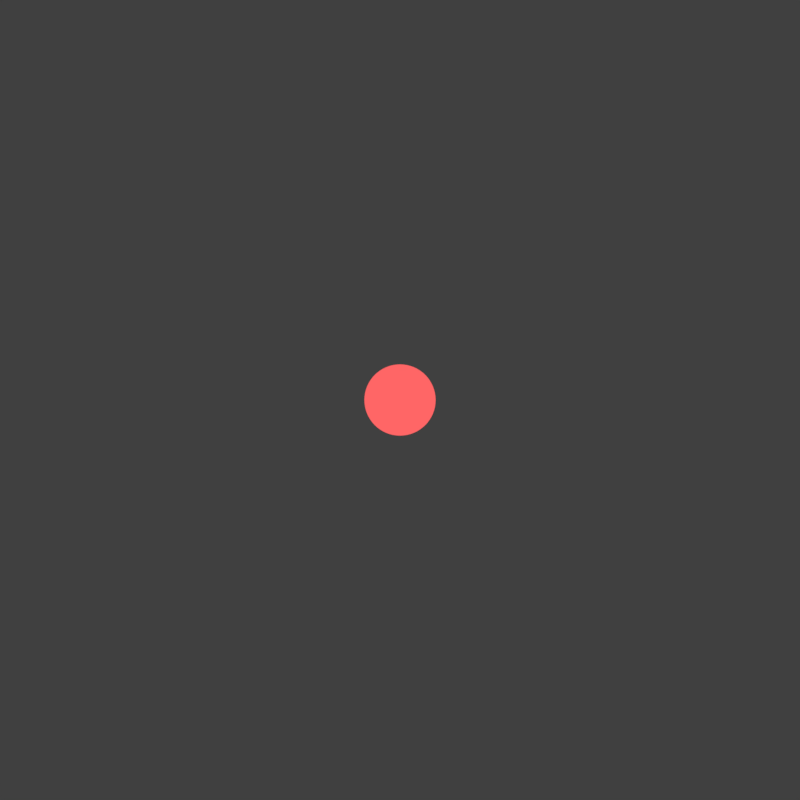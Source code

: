 # Source: cursor.blend  (saved by Blender 2.78.0; exported with 4.5.12 LTS)
import bpy
from mathutils import Matrix  # noqa: F401  (used for matrix-valued properties, if any)

bpy.ops.wm.read_factory_settings(use_empty=True)
scene = bpy.context.scene
scene.name = 'cursor'

# ---- collections
col_collection_1 = bpy.data.collections.new('Collection 1'); scene.collection.children.link(col_collection_1)

# ---- materials (node trees are filled in below, after node groups)
mat_mod_red_satuated = bpy.data.materials.new('mod_red_satuated')
mat_mod_red_satuated.alpha_threshold = 0.0
mat_mod_red_satuated.roughness = 0.5
mat_white = bpy.data.materials.new('white')
mat_white.alpha_threshold = 0.0
mat_white.roughness = 0.5

# ---- material node trees
mat_mod_red_satuated.use_nodes = True; mat_mod_red_satuated.node_tree.nodes.clear()
_N = mat_mod_red_satuated.node_tree.nodes; _L = mat_mod_red_satuated.node_tree.links
n0 = _N.new('ShaderNodeOutputMaterial'); n0.name = 'Material Output'; n0.location = (300, 300)
n1 = _N.new('ShaderNodeEmission'); n1.name = 'Emission'; n1.location = (10, 300)
n1.inputs[0].default_value = (1.0, 0.1329, 0.1329, 1.0)
_L.new(n1.outputs[0], n0.inputs[0])
n0.is_active_output = True
mat_white.use_nodes = True; mat_white.node_tree.nodes.clear()
_N = mat_white.node_tree.nodes; _L = mat_white.node_tree.links
n0 = _N.new('ShaderNodeOutputMaterial'); n0.name = 'Material Output'; n0.location = (300, 300)
n1 = _N.new('ShaderNodeEmission'); n1.name = 'Emission'; n1.location = (10, 300)
_L.new(n1.outputs[0], n0.inputs[0])
n0.is_active_output = True

# ---- world
world_world_006 = bpy.data.worlds.new('World.006'); scene.world = world_world_006
world_world_006.color = (0.05088, 0.05088, 0.05088)
world_world_006.use_sun_shadow = False
world_world_006.sun_shadow_jitter_overblur = 0.0
world_world_006.cycles.sampling_method = 'MANUAL'

# ---- cameras
cam_camera_054 = bpy.data.cameras.new('Camera.054')
cam_camera_054.type = 'ORTHO'
cam_camera_054.clip_end = 100.0
cam_camera_054.lens = 35.0
cam_camera_054.sensor_width = 32.0
cam_camera_054.sensor_height = 18.0
cam_camera_054.ortho_scale = 1.2
cam_camera_054.display_size = 2.0
cam_camera_054.dof.focus_distance = 0.0
cam_camera_053 = bpy.data.cameras.new('Camera.053')
cam_camera_053.type = 'ORTHO'
cam_camera_053.clip_end = 100.0
cam_camera_053.lens = 35.0
cam_camera_053.sensor_width = 32.0
cam_camera_053.sensor_height = 18.0
cam_camera_053.ortho_scale = 1.2
cam_camera_053.display_size = 2.0
cam_camera_053.dof.focus_distance = 0.0
cam_camera_052 = bpy.data.cameras.new('Camera.052')
cam_camera_052.type = 'ORTHO'
cam_camera_052.clip_end = 100.0
cam_camera_052.lens = 35.0
cam_camera_052.sensor_width = 32.0
cam_camera_052.sensor_height = 18.0
cam_camera_052.ortho_scale = 1.2
cam_camera_052.display_size = 2.0
cam_camera_052.dof.focus_distance = 0.0

# ---- meshes
me_circle_014 = bpy.data.meshes.new('Circle.014')
me_circle_014.from_pydata([(-4.404e-08, 0.4153, 0.0), (-0.08103, 0.4074, 0.0), (-0.1589, 0.3837, 0.0), (-0.2307, 0.3453, 0.0), (-0.2937, 0.2937, 0.0), (-0.3453, 0.2307, 0.0), (-0.3837, 0.1589, 0.0), (-0.4074, 0.08103, 0.0), (-0.4153, 2.07e-07, 0.0), (-0.4074, -0.08103, 0.0), (-0.3837, -0.1589, 0.0), (-0.3453, -0.2307, 0.0), (-0.2937, -0.2937, 0.0), (-0.2307, -0.3453, 0.0), (-0.1589, -0.3837, 0.0), (-0.08103, -0.4074, 0.0), (9.13e-08, -0.4153, 0.0), (0.08103, -0.4074, 0.0), (0.1589, -0.3837, 0.0), (0.2307, -0.3453, 0.0), (0.2937, -0.2937, 0.0), (0.3453, -0.2307, 0.0), (0.3837, -0.1589, 0.0), (0.4074, -0.08103, 0.0), (0.4153, 5.767e-07, 0.0), (0.4074, 0.08103, 0.0), (0.3837, 0.1589, 0.0), (0.3453, 0.2307, 0.0), (0.2937, 0.2937, 0.0), (0.2307, 0.3453, 0.0), (0.1589, 0.3837, 0.0), (0.08103, 0.4074, 0.0), (-0.04071, 0.4133, 0.0), (-0.1206, 0.3975, 0.0), (-0.1958, 0.3663, 0.0), (-0.2635, 0.3211, 0.0), (-0.3211, 0.2635, 0.0), (-0.3663, 0.1958, 0.0), (-0.3975, 0.1206, 0.0), (-0.4133, 0.04071, 0.0), (-0.4133, -0.04071, 0.0), (-0.3975, -0.1206, 0.0), (-0.3663, -0.1958, 0.0), (-0.3211, -0.2635, 0.0), (-0.2635, -0.3211, 0.0), (-0.1958, -0.3663, 0.0), (-0.1206, -0.3975, 0.0), (-0.04071, -0.4133, 0.0), (0.04071, -0.4133, 0.0), (0.1206, -0.3975, 0.0), (0.1958, -0.3663, 0.0), (0.2635, -0.3211, 0.0), (0.3211, -0.2635, 0.0), (0.3663, -0.1958, 0.0), (0.3975, -0.1206, 0.0), (0.4133, -0.04071, 0.0), (0.4133, 0.04071, 0.0), (0.3975, 0.1206, 0.0), (0.3663, 0.1958, 0.0), (0.3211, 0.2635, 0.0), (0.2635, 0.3211, 0.0), (0.1958, 0.3663, 0.0), (0.1206, 0.3975, 0.0), (0.04071, 0.4133, 0.0)], [], [(32, 1, 33, 2, 34, 3, 35, 4, 36, 5, 37, 6, 38, 7, 39, 8, 40, 9, 41, 10, 42, 11, 43, 12, 44, 13, 45, 14, 46, 15, 47, 16, 48, 17, 49, 18, 50, 19, 51, 20, 52, 21, 53, 22, 54, 23, 55, 24, 56, 25, 57, 26, 58, 27, 59, 28, 60, 29, 61, 30, 62, 31, 63, 0)])
me_circle_014.materials.append(mat_mod_red_satuated)
me_circle_014.use_remesh_preserve_volume = False
me_circle_014.use_remesh_preserve_attributes = False
me_circle_014.use_mirror_vertex_groups = False
me_circle_014.update()
me_circle_013 = bpy.data.meshes.new('Circle.013')
me_circle_013.from_pydata([(-4.404e-08, 0.4153, 0.0), (-0.08103, 0.4074, 0.0), (-0.1589, 0.3837, 0.0), (-0.2307, 0.3453, 0.0), (-0.2937, 0.2937, 0.0), (-0.3453, 0.2307, 0.0), (-0.3837, 0.1589, 0.0), (-0.4074, 0.08103, 0.0), (-0.4153, 2.07e-07, 0.0), (-0.4074, -0.08103, 0.0), (-0.3837, -0.1589, 0.0), (-0.3453, -0.2307, 0.0), (-0.2937, -0.2937, 0.0), (-0.2307, -0.3453, 0.0), (-0.1589, -0.3837, 0.0), (-0.08103, -0.4074, 0.0), (9.13e-08, -0.4153, 0.0), (0.08103, -0.4074, 0.0), (0.1589, -0.3837, 0.0), (0.2307, -0.3453, 0.0), (0.2937, -0.2937, 0.0), (0.3453, -0.2307, 0.0), (0.3837, -0.1589, 0.0), (0.4074, -0.08103, 0.0), (0.4153, 5.767e-07, 0.0), (0.4074, 0.08103, 0.0), (0.3837, 0.1589, 0.0), (0.3453, 0.2307, 0.0), (0.2937, 0.2937, 0.0), (0.2307, 0.3453, 0.0), (0.1589, 0.3837, 0.0), (0.08103, 0.4074, 0.0), (-0.04071, 0.4133, 0.0), (-0.1206, 0.3975, 0.0), (-0.1958, 0.3663, 0.0), (-0.2635, 0.3211, 0.0), (-0.3211, 0.2635, 0.0), (-0.3663, 0.1958, 0.0), (-0.3975, 0.1206, 0.0), (-0.4133, 0.04071, 0.0), (-0.4133, -0.04071, 0.0), (-0.3975, -0.1206, 0.0), (-0.3663, -0.1958, 0.0), (-0.3211, -0.2635, 0.0), (-0.2635, -0.3211, 0.0), (-0.1958, -0.3663, 0.0), (-0.1206, -0.3975, 0.0), (-0.04071, -0.4133, 0.0), (0.04071, -0.4133, 0.0), (0.1206, -0.3975, 0.0), (0.1958, -0.3663, 0.0), (0.2635, -0.3211, 0.0), (0.3211, -0.2635, 0.0), (0.3663, -0.1958, 0.0), (0.3975, -0.1206, 0.0), (0.4133, -0.04071, 0.0), (0.4133, 0.04071, 0.0), (0.3975, 0.1206, 0.0), (0.3663, 0.1958, 0.0), (0.3211, 0.2635, 0.0), (0.2635, 0.3211, 0.0), (0.1958, 0.3663, 0.0), (0.1206, 0.3975, 0.0), (0.04071, 0.4133, 0.0)], [], [(32, 1, 33, 2, 34, 3, 35, 4, 36, 5, 37, 6, 38, 7, 39, 8, 40, 9, 41, 10, 42, 11, 43, 12, 44, 13, 45, 14, 46, 15, 47, 16, 48, 17, 49, 18, 50, 19, 51, 20, 52, 21, 53, 22, 54, 23, 55, 24, 56, 25, 57, 26, 58, 27, 59, 28, 60, 29, 61, 30, 62, 31, 63, 0)])
me_circle_013.materials.append(mat_mod_red_satuated)
me_circle_013.use_remesh_preserve_volume = False
me_circle_013.use_remesh_preserve_attributes = False
me_circle_013.use_mirror_vertex_groups = False
me_circle_013.update()
me_circle_010 = bpy.data.meshes.new('Circle.010')
me_circle_010.from_pydata([(-5.146e-08, 0.464, 0.0), (-0.09052, 0.4551, 0.0), (-0.1776, 0.4287, 0.0), (-0.2578, 0.3858, 0.0), (-0.3281, 0.3281, 0.0), (-0.3858, 0.2578, 0.0), (-0.4287, 0.1776, 0.0), (-0.4551, 0.09052, 0.0), (-0.464, 2.391e-07, 0.0), (-0.4551, -0.09052, 0.0), (-0.4287, -0.1776, 0.0), (-0.3858, -0.2578, 0.0), (-0.3281, -0.3281, 0.0), (-0.2578, -0.3858, 0.0), (-0.1776, -0.4287, 0.0), (-0.09052, -0.4551, 0.0), (9.974e-08, -0.464, 0.0), (0.09052, -0.4551, 0.0), (0.1776, -0.4287, 0.0), (0.2578, -0.3858, 0.0), (0.3281, -0.3281, 0.0), (0.3858, -0.2578, 0.0), (0.4287, -0.1776, 0.0), (0.4551, -0.09052, 0.0), (0.464, 6.521e-07, 0.0), (0.4551, 0.09053, 0.0), (0.4287, 0.1776, 0.0), (0.3858, 0.2578, 0.0), (0.3281, 0.3281, 0.0), (0.2578, 0.3858, 0.0), (0.1776, 0.4287, 0.0), (0.09052, 0.4551, 0.0), (-0.04548, 0.4618, 0.0), (-0.1347, 0.444, 0.0), (-0.2187, 0.4092, 0.0), (-0.2944, 0.3587, 0.0), (-0.3587, 0.2944, 0.0), (-0.4092, 0.2187, 0.0), (-0.444, 0.1347, 0.0), (-0.4618, 0.04548, 0.0), (-0.4618, -0.04548, 0.0), (-0.444, -0.1347, 0.0), (-0.4092, -0.2187, 0.0), (-0.3587, -0.2944, 0.0), (-0.2944, -0.3587, 0.0), (-0.2187, -0.4092, 0.0), (-0.1347, -0.444, 0.0), (-0.04548, -0.4618, 0.0), (0.04548, -0.4618, 0.0), (0.1347, -0.444, 0.0), (0.2187, -0.4092, 0.0), (0.2944, -0.3587, 0.0), (0.3587, -0.2944, 0.0), (0.4092, -0.2187, 0.0), (0.444, -0.1347, 0.0), (0.4618, -0.04548, 0.0), (0.4618, 0.04548, 0.0), (0.444, 0.1347, 0.0), (0.4092, 0.2187, 0.0), (0.3587, 0.2944, 0.0), (0.2944, 0.3587, 0.0), (0.2187, 0.4092, 0.0), (0.1347, 0.444, 0.0), (0.04548, 0.4618, 0.0), (0.0, 1.0, 0.0), (-0.1951, 0.9808, 0.0), (-0.3827, 0.9239, 0.0), (-0.5556, 0.8315, 0.0), (-0.7071, 0.7071, 0.0), (-0.8315, 0.5556, 0.0), (-0.9239, 0.3827, 0.0), (-0.9808, 0.1951, 0.0), (-1.0, 7.55e-08, 0.0), (-0.9808, -0.1951, 0.0), (-0.9239, -0.3827, 0.0), (-0.8315, -0.5556, 0.0), (-0.7071, -0.7071, 0.0), (-0.5556, -0.8315, 0.0), (-0.3827, -0.9239, 0.0), (-0.1951, -0.9808, 0.0), (3.258e-07, -1.0, 0.0), (0.1951, -0.9808, 0.0), (0.3827, -0.9239, 0.0), (0.5556, -0.8315, 0.0), (0.7071, -0.7071, 0.0), (0.8315, -0.5556, 0.0), (0.9239, -0.3827, 0.0), (0.9808, -0.1951, 0.0), (1.0, 9.656e-07, 0.0), (0.9808, 0.1951, 0.0), (0.9239, 0.3827, 0.0), (0.8315, 0.5556, 0.0), (0.7071, 0.7071, 0.0), (0.5556, 0.8315, 0.0), (0.3827, 0.9239, 0.0), (0.1951, 0.9808, 0.0), (-0.09802, 0.9952, 0.0), (-0.2903, 0.9569, 0.0), (-0.4714, 0.8819, 0.0), (-0.6344, 0.773, 0.0), (-0.773, 0.6344, 0.0), (-0.8819, 0.4714, 0.0), (-0.9569, 0.2903, 0.0), (-0.9952, 0.09802, 0.0), (-0.9952, -0.09802, 0.0), (-0.9569, -0.2903, 0.0), (-0.8819, -0.4714, 0.0), (-0.773, -0.6344, 0.0), (-0.6344, -0.773, 0.0), (-0.4714, -0.8819, 0.0), (-0.2903, -0.9569, 0.0), (-0.09802, -0.9952, 0.0), (0.09802, -0.9952, 0.0), (0.2903, -0.9569, 0.0), (0.4714, -0.8819, 0.0), (0.6344, -0.773, 0.0), (0.773, -0.6344, 0.0), (0.8819, -0.4714, 0.0), (0.9569, -0.2903, 0.0), (0.9952, -0.09802, 0.0), (0.9952, 0.09802, 0.0), (0.9569, 0.2903, 0.0), (0.8819, 0.4714, 0.0), (0.773, 0.6344, 0.0), (0.6344, 0.773, 0.0), (0.4714, 0.8819, 0.0), (0.2903, 0.9569, 0.0), (0.09802, 0.9952, 0.0), (-1.24e-08, 0.8495, 0.0), (-0.1657, 0.8332, 0.0), (-0.3251, 0.7848, 0.0), (-0.472, 0.7063, 0.0), (-0.6007, 0.6007, 0.0), (-0.7063, 0.472, 0.0), (-0.7848, 0.3251, 0.0), (-0.8332, 0.1657, 0.0), (-0.8495, 1.084e-07, 0.0), (-0.8332, -0.1657, 0.0), (-0.7848, -0.3251, 0.0), (-0.7063, -0.472, 0.0), (-0.6007, -0.6007, 0.0), (-0.472, -0.7063, 0.0), (-0.3251, -0.7848, 0.0), (-0.1657, -0.8332, 0.0), (2.644e-07, -0.8495, 0.0), (0.1657, -0.8332, 0.0), (0.3251, -0.7848, 0.0), (0.472, -0.7063, 0.0), (0.6007, -0.6007, 0.0), (0.7063, -0.472, 0.0), (0.7848, -0.3251, 0.0), (0.8332, -0.1657, 0.0), (0.8495, 8.646e-07, 0.0), (0.8332, 0.1657, 0.0), (0.7848, 0.3251, 0.0), (0.7063, 0.472, 0.0), (0.6007, 0.6007, 0.0), (0.472, 0.7063, 0.0), (0.3251, 0.7848, 0.0), (0.1657, 0.8332, 0.0), (-0.08327, 0.8454, 0.0), (-0.2466, 0.8129, 0.0), (-0.4005, 0.7492, 0.0), (-0.5389, 0.6567, 0.0), (-0.6567, 0.5389, 0.0), (-0.7492, 0.4005, 0.0), (-0.8129, 0.2466, 0.0), (-0.8454, 0.08327, 0.0), (-0.8454, -0.08327, 0.0), (-0.8129, -0.2466, 0.0), (-0.7492, -0.4005, 0.0), (-0.6567, -0.5389, 0.0), (-0.5389, -0.6567, 0.0), (-0.4005, -0.7492, 0.0), (-0.2466, -0.8129, 0.0), (-0.08327, -0.8454, 0.0), (0.08327, -0.8454, 0.0), (0.2466, -0.8129, 0.0), (0.4005, -0.7492, 0.0), (0.5389, -0.6567, 0.0), (0.6567, -0.5389, 0.0), (0.7492, -0.4005, 0.0), (0.8129, -0.2466, 0.0), (0.8454, -0.08326, 0.0), (0.8454, 0.08327, 0.0), (0.8129, 0.2466, 0.0), (0.7492, 0.4005, 0.0), (0.6567, 0.5389, 0.0), (0.5389, 0.6567, 0.0), (0.4004, 0.7492, 0.0), (0.2466, 0.8129, 0.0), (0.08326, 0.8454, 0.0), (-3.063e-08, 0.6503, 0.0), (-0.1269, 0.6378, 0.0), (-0.2488, 0.6008, 0.0), (-0.3613, 0.5407, 0.0), (-0.4598, 0.4598, 0.0), (-0.5407, 0.3613, 0.0), (-0.6008, 0.2488, 0.0), (-0.6378, 0.1269, 0.0), (-0.6503, 1.49e-07, 0.0), (-0.6378, -0.1269, 0.0), (-0.6008, -0.2488, 0.0), (-0.5407, -0.3613, 0.0), (-0.4598, -0.4598, 0.0), (-0.3613, -0.5407, 0.0), (-0.2488, -0.6008, 0.0), (-0.1269, -0.6378, 0.0), (1.813e-07, -0.6503, 0.0), (0.1269, -0.6378, 0.0), (0.2488, -0.6008, 0.0), (0.3613, -0.5407, 0.0), (0.4598, -0.4598, 0.0), (0.5407, -0.3613, 0.0), (0.6008, -0.2488, 0.0), (0.6378, -0.1269, 0.0), (0.6503, 7.278e-07, 0.0), (0.6378, 0.1269, 0.0), (0.6008, 0.2488, 0.0), (0.5407, 0.3613, 0.0), (0.4598, 0.4598, 0.0), (0.3613, 0.5407, 0.0), (0.2488, 0.6008, 0.0), (0.1269, 0.6378, 0.0), (-0.06374, 0.6471, 0.0), (-0.1888, 0.6223, 0.0), (-0.3065, 0.5735, 0.0), (-0.4125, 0.5027, 0.0), (-0.5027, 0.4125, 0.0), (-0.5735, 0.3065, 0.0), (-0.6223, 0.1888, 0.0), (-0.6471, 0.06374, 0.0), (-0.6471, -0.06374, 0.0), (-0.6223, -0.1888, 0.0), (-0.5735, -0.3065, 0.0), (-0.5027, -0.4125, 0.0), (-0.4125, -0.5027, 0.0), (-0.3065, -0.5735, 0.0), (-0.1888, -0.6223, 0.0), (-0.06374, -0.6471, 0.0), (0.06374, -0.6471, 0.0), (0.1888, -0.6223, 0.0), (0.3065, -0.5735, 0.0), (0.4125, -0.5027, 0.0), (0.5027, -0.4125, 0.0), (0.5735, -0.3065, 0.0), (0.6223, -0.1888, 0.0), (0.6471, -0.06374, 0.0), (0.6471, 0.06374, 0.0), (0.6223, 0.1888, 0.0), (0.5735, 0.3065, 0.0), (0.5027, 0.4125, 0.0), (0.4125, 0.5027, 0.0), (0.3065, 0.5735, 0.0), (0.1888, 0.6223, 0.0), (0.06374, 0.6471, 0.0)], [], [(32, 1, 33, 2, 34, 3, 35, 4, 36, 5, 37, 6, 38, 7, 39, 8, 40, 9, 41, 10, 42, 11, 43, 12, 44, 13, 45, 14, 46, 15, 47, 16, 48, 17, 49, 18, 50, 19, 51, 20, 52, 21, 53, 22, 54, 23, 55, 24, 56, 25, 57, 26, 58, 27, 59, 28, 60, 29, 61, 30, 62, 31, 63, 0), (126, 94, 158, 190), (100, 68, 132, 164), (90, 121, 185, 154), (127, 95, 159, 191), (101, 69, 133, 165), (91, 122, 186, 155), (65, 96, 160, 129), (102, 70, 134, 166), (92, 123, 187, 156), (66, 97, 161, 130), (103, 71, 135, 167), (93, 124, 188, 157), (67, 98, 162, 131), (104, 72, 136, 168), (94, 125, 189, 158), (68, 99, 163, 132), (105, 73, 137, 169), (95, 126, 190, 159), (69, 100, 164, 133), (106, 74, 138, 170), (64, 127, 191, 128), (70, 101, 165, 134), (107, 75, 139, 171), (71, 102, 166, 135), (108, 76, 140, 172), (72, 103, 167, 136), (109, 77, 141, 173), (73, 104, 168, 137), (110, 78, 142, 174), (74, 105, 169, 138), (111, 79, 143, 175), (75, 106, 170, 139), (112, 80, 144, 176), (76, 107, 171, 140), (113, 81, 145, 177), (77, 108, 172, 141), (114, 82, 146, 178), (78, 109, 173, 142), (115, 83, 147, 179), (79, 110, 174, 143), (116, 84, 148, 180), (80, 111, 175, 144), (117, 85, 149, 181), (81, 112, 176, 145), (118, 86, 150, 182), (82, 113, 177, 146), (119, 87, 151, 183), (83, 114, 178, 147), (120, 88, 152, 184), (84, 115, 179, 148), (121, 89, 153, 185), (85, 116, 180, 149), (122, 90, 154, 186), (96, 64, 128, 160), (86, 117, 181, 150), (123, 91, 155, 187), (97, 65, 129, 161), (87, 118, 182, 151), (124, 92, 156, 188), (98, 66, 130, 162), (88, 119, 183, 152), (125, 93, 157, 189), (99, 67, 131, 163), (89, 120, 184, 153), (142, 173, 237, 206), (179, 147, 211, 243), (143, 174, 238, 207), (180, 148, 212, 244), (144, 175, 239, 208), (181, 149, 213, 245), (145, 176, 240, 209), (182, 150, 214, 246), (146, 177, 241, 210), (183, 151, 215, 247), (147, 178, 242, 211), (184, 152, 216, 248), (148, 179, 243, 212), (185, 153, 217, 249), (149, 180, 244, 213), (186, 154, 218, 250), (160, 128, 192, 224), (150, 181, 245, 214), (187, 155, 219, 251), (161, 129, 193, 225), (151, 182, 246, 215), (188, 156, 220, 252), (162, 130, 194, 226), (152, 183, 247, 216), (189, 157, 221, 253), (163, 131, 195, 227), (153, 184, 248, 217), (190, 158, 222, 254), (164, 132, 196, 228), (154, 185, 249, 218), (191, 159, 223, 255), (165, 133, 197, 229), (155, 186, 250, 219), (129, 160, 224, 193), (166, 134, 198, 230), (156, 187, 251, 220), (130, 161, 225, 194), (167, 135, 199, 231), (157, 188, 252, 221), (131, 162, 226, 195), (168, 136, 200, 232), (158, 189, 253, 222), (132, 163, 227, 196), (169, 137, 201, 233), (159, 190, 254, 223), (133, 164, 228, 197), (170, 138, 202, 234), (128, 191, 255, 192), (134, 165, 229, 198), (171, 139, 203, 235), (135, 166, 230, 199), (172, 140, 204, 236), (136, 167, 231, 200), (173, 141, 205, 237), (137, 168, 232, 201), (174, 142, 206, 238), (138, 169, 233, 202), (175, 143, 207, 239), (139, 170, 234, 203), (176, 144, 208, 240), (140, 171, 235, 204), (177, 145, 209, 241), (141, 172, 236, 205), (178, 146, 210, 242)])
me_circle_010.polygons.foreach_set('material_index', [0, 0, 0, 0, 0, 0, 0, 0, 0, 0, 0, 0, 0, 0, 0, 0, 0, 0, 0, 0, 0, 0, 0, 0, 0, 0, 0, 0, 0, 0, 0, 0, 0, 0, 0, 0, 0, 0, 0, 0, 0, 0, 0, 0, 0, 0, 0, 0, 0, 0, 0, 0, 0, 0, 0, 0, 0, 0, 0, 0, 0, 0, 0, 0, 0, 1, 1, 1, 1, 1, 1, 1, 1, 1, 1, 1, 1, 1, 1, 1, 1, 1, 1, 1, 1, 1, 1, 1, 1, 1, 1, 1, 1, 1, 1, 1, 1, 1, 1, 1, 1, 1, 1, 1, 1, 1, 1, 1, 1, 1, 1, 1, 1, 1, 1, 1, 1, 1, 1, 1, 1, 1, 1, 1, 1, 1, 1, 1, 1])
me_circle_010.materials.append(mat_mod_red_satuated)
me_circle_010.materials.append(mat_white)
me_circle_010.use_remesh_preserve_volume = False
me_circle_010.use_remesh_preserve_attributes = False
me_circle_010.use_mirror_vertex_groups = False
me_circle_010.update()

# ---- curves / text
txt_text_299 = bpy.data.curves.new('Text.299', 'FONT')
txt_text_299.dimensions = '2D'
txt_text_299.body = 'cursortrail'
txt_text_299.use_path_clamp = True
txt_text_299.bevel_resolution = 0
txt_text_298 = bpy.data.curves.new('Text.298', 'FONT')
txt_text_298.dimensions = '2D'
txt_text_298.body = 'cursormiddle'
txt_text_298.use_path_clamp = True
txt_text_298.bevel_resolution = 0
txt_text_297 = bpy.data.curves.new('Text.297', 'FONT')
txt_text_297.dimensions = '2D'
txt_text_297.body = 'cursor'
txt_text_297.use_path_clamp = True
txt_text_297.bevel_resolution = 0

# ---- objects
ob_text_107 = bpy.data.objects.new('Text.107', txt_text_299)
ob_text_106 = bpy.data.objects.new('Text.106', txt_text_298)
ob_text_105 = bpy.data.objects.new('Text.105', txt_text_297)
ob_camera_003 = bpy.data.objects.new('Camera.003', cam_camera_054)
ob_circle_024 = bpy.data.objects.new('Circle.024', me_circle_014)
ob_camera_002 = bpy.data.objects.new('Camera.002', cam_camera_053)
ob_circle_023 = bpy.data.objects.new('Circle.023', me_circle_013)
ob_camera_001 = bpy.data.objects.new('Camera.001', cam_camera_052)
ob_circle_022 = bpy.data.objects.new('Circle.022', me_circle_010)

# ---- transforms, parenting, visibility, modifiers, constraints
ob_text_107.location = (2.566, 0.9645, 2.911e-08)
ob_text_107.scale = (0.3256, 0.3256, 0.3256)
ob_text_107.lineart.crease_threshold = 0.0
ob_text_106.location = (0.3961, -1.188, 0.0)
ob_text_106.scale = (0.3256, 0.3256, 0.3256)
ob_text_106.lineart.crease_threshold = 0.0
ob_text_105.location = (-0.8784, 1.145, 0.0)
ob_text_105.scale = (0.3256, 0.3256, 0.3256)
ob_text_105.lineart.crease_threshold = 0.0
ob_camera_003.location = (4.0, 0.0, 5.0)
ob_camera_003.lineart.crease_threshold = 0.0
ob_circle_024.parent = ob_camera_003
ob_circle_024.matrix_parent_inverse = Matrix(((1.0, 0.0, 0.0, -4.0), (0.0, 1.0, 0.0, -0.0), (0.0, 0.0, 1.0, -5.0), (0.0, 0.0, 0.0, 1.0)))
ob_circle_024.location = (4.0, 0.0, 0.0)
ob_circle_024.scale = (0.1287, 0.1287, 0.1287)
ob_circle_024.lineart.crease_threshold = 0.0
ob_camera_002.location = (2.0, 0.0, 5.0)
ob_camera_002.lineart.crease_threshold = 0.0
ob_circle_023.parent = ob_camera_002
ob_circle_023.matrix_parent_inverse = Matrix(((1.0, 0.0, 0.0, -2.0), (0.0, 1.0, 0.0, -0.0), (0.0, 0.0, 1.0, -5.0), (0.0, 0.0, 0.0, 1.0)))
ob_circle_023.location = (2.0, 0.0, 0.0)
ob_circle_023.scale = (0.2845, 0.2845, 0.2845)
ob_circle_023.lineart.crease_threshold = 0.0
ob_camera_001.location = (0.0, 0.0, 5.0)
ob_camera_001.lineart.crease_threshold = 0.0
ob_circle_022.parent = ob_camera_001
ob_circle_022.matrix_parent_inverse = Matrix(((1.0, 0.0, 0.0, -0.0), (0.0, 1.0, 0.0, -0.0), (0.0, 0.0, 1.0, -5.0), (0.0, 0.0, 0.0, 1.0)))
ob_circle_022.location = (0.0, 0.0, 0.0)
ob_circle_022.scale = (0.5897, 0.5897, 0.5897)
ob_circle_022.lineart.crease_threshold = 0.0

# ---- collection membership
col_collection_1.objects.link(ob_text_107)
col_collection_1.objects.link(ob_text_106)
col_collection_1.objects.link(ob_text_105)
col_collection_1.objects.link(ob_camera_003)
col_collection_1.objects.link(ob_circle_024)
col_collection_1.objects.link(ob_camera_002)
col_collection_1.objects.link(ob_circle_023)
col_collection_1.objects.link(ob_camera_001)
col_collection_1.objects.link(ob_circle_022)

# ---- scene / render settings (as saved in the file)
scene.camera = ob_camera_003
scene.frame_start = 1; scene.frame_end = 1; scene.frame_set(3)
scene.render.engine = 'CYCLES'
scene.render.image_settings.compression = 0
scene.render.resolution_x = 77
scene.render.resolution_y = 77
scene.render.fps = 30
scene.render.dither_intensity = 0.0
scene.render.film_transparent = True
scene.cycles.use_denoising = False
scene.cycles.samples = 15
scene.cycles.sampling_pattern = 'TABULATED_SOBOL'
scene.cycles.light_sampling_threshold = 0.0
scene.cycles.use_adaptive_sampling = False
scene.cycles.use_light_tree = False
scene.cycles.blur_glossy = 0.0
scene.cycles.max_bounces = 6
scene.cycles.diffuse_bounces = 6
scene.cycles.glossy_bounces = 6
scene.cycles.transmission_bounces = 6
scene.cycles.volume_bounces = 6
scene.cycles.transparent_max_bounces = 6
scene.cycles.sample_clamp_indirect = 0.0
scene.view_settings.view_transform = 'Standard'
bpy.context.view_layer.update()
